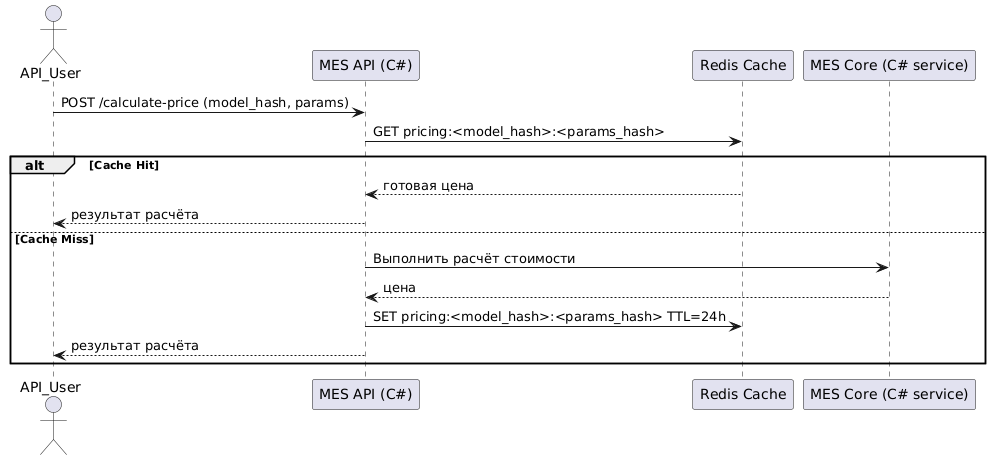

The diagram above was rendered by PlantUML. Its source (embedded in the PNG):
@startuml
actor API_User
participant "MES API (C#)" as API
participant "Redis Cache" as Redis
participant "MES Core (C# service)" as Core

API_User -> API: POST /calculate-price (model_hash, params)
API -> Redis: GET pricing:<model_hash>:<params_hash>

alt Cache Hit
    Redis --> API: готовая цена
    API --> API_User: результат расчёта
else Cache Miss
    API -> Core: Выполнить расчёт стоимости
    Core --> API: цена
    API -> Redis: SET pricing:<model_hash>:<params_hash> TTL=24h
    API --> API_User: результат расчёта
end
@enduml